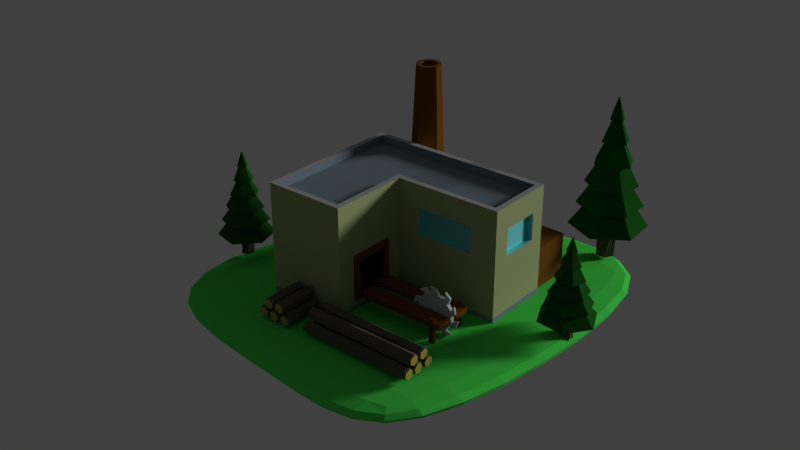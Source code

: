 # Source: serraria.blend  (saved by Blender 2.73.0; exported with 4.5.12 LTS)
import bpy
from mathutils import Matrix  # noqa: F401  (used for matrix-valued properties, if any)

bpy.ops.wm.read_factory_settings(use_empty=True)
scene = bpy.context.scene
scene.name = 'Scene'

# ---- collections
col_collection_1 = bpy.data.collections.new('Collection 1'); scene.collection.children.link(col_collection_1)
col_collection_3 = bpy.data.collections.new('Collection 3'); scene.collection.children.link(col_collection_3)

# ---- materials (node trees are filled in below, after node groups)
mat_material_007 = bpy.data.materials.new('Material.007')
mat_material_007.alpha_threshold = 0.0
mat_material_007.roughness = 0.5
mat_material_006 = bpy.data.materials.new('Material.006')
mat_material_006.alpha_threshold = 0.0
mat_material_006.roughness = 0.5
mat_material_003 = bpy.data.materials.new('Material.003')
mat_material_003.alpha_threshold = 0.0
mat_material_003.roughness = 0.5
mat_roof_001 = bpy.data.materials.new('Roof.001')
mat_roof_001.alpha_threshold = 0.0
mat_roof_001.roughness = 0.5
mat_walls = bpy.data.materials.new('walls')
mat_walls.alpha_threshold = 0.0
mat_walls.roughness = 0.5
mat_material_001 = bpy.data.materials.new('Material.001')
mat_material_001.alpha_threshold = 0.0
mat_material_001.roughness = 0.5
mat_roof2 = bpy.data.materials.new('Roof2')
mat_roof2.alpha_threshold = 0.0
mat_roof2.roughness = 0.5
mat_wood = bpy.data.materials.new('Wood')
mat_wood.alpha_threshold = 0.0
mat_wood.roughness = 0.5
mat_material_002 = bpy.data.materials.new('Material.002')
mat_material_002.alpha_threshold = 0.0
mat_material_002.roughness = 0.5
mat_material_008 = bpy.data.materials.new('Material.008')
mat_material_008.alpha_threshold = 0.0
mat_material_008.roughness = 0.5
mat_material = bpy.data.materials.new('Material')
mat_material.alpha_threshold = 0.0
mat_material.roughness = 0.5
mat_material_010 = bpy.data.materials.new('Material.010')
mat_material_010.alpha_threshold = 0.0
mat_material_010.roughness = 0.5

# ---- material node trees
mat_material_007.use_nodes = True; mat_material_007.node_tree.nodes.clear()
_N = mat_material_007.node_tree.nodes; _L = mat_material_007.node_tree.links
n0 = _N.new('ShaderNodeOutputMaterial'); n0.name = 'Material Output'; n0.location = (300, 300)
n1 = _N.new('ShaderNodeBsdfDiffuse'); n1.name = 'Diffuse BSDF'; n1.location = (10, 300)
n1.inputs[0].default_value = (0.1107, 0.1036, 0.07716, 1.0)
_L.new(n1.outputs[0], n0.inputs[0])
n0.is_active_output = True
mat_material_006.use_nodes = True; mat_material_006.node_tree.nodes.clear()
_N = mat_material_006.node_tree.nodes; _L = mat_material_006.node_tree.links
n0 = _N.new('ShaderNodeOutputMaterial'); n0.name = 'Material Output'; n0.location = (300, 300)
n1 = _N.new('ShaderNodeBsdfDiffuse'); n1.name = 'Diffuse BSDF'; n1.location = (10, 300)
n1.inputs[0].default_value = (0.3931, 0.3448, 0.05891, 1.0)
_L.new(n1.outputs[0], n0.inputs[0])
n0.is_active_output = True
mat_material_003.use_nodes = True; mat_material_003.node_tree.nodes.clear()
_N = mat_material_003.node_tree.nodes; _L = mat_material_003.node_tree.links
n0 = _N.new('ShaderNodeOutputMaterial'); n0.name = 'Material Output'; n0.location = (300, 300)
n1 = _N.new('ShaderNodeBsdfDiffuse'); n1.name = 'Diffuse BSDF'; n1.location = (10, 300)
n1.inputs[0].default_value = (0.1845, 0.0699, 0.01205, 1.0)
_L.new(n1.outputs[0], n0.inputs[0])
n0.is_active_output = True
mat_roof_001.use_nodes = True; mat_roof_001.node_tree.nodes.clear()
_N = mat_roof_001.node_tree.nodes; _L = mat_roof_001.node_tree.links
n0 = _N.new('ShaderNodeOutputMaterial'); n0.name = 'Material Output'; n0.location = (300, 300)
n1 = _N.new('ShaderNodeBsdfDiffuse'); n1.name = 'Diffuse BSDF'; n1.location = (10, 300)
n1.inputs[0].default_value = (0.196, 0.2597, 0.3108, 1.0)
_L.new(n1.outputs[0], n0.inputs[0])
n0.is_active_output = True
mat_walls.use_nodes = True; mat_walls.node_tree.nodes.clear()
_N = mat_walls.node_tree.nodes; _L = mat_walls.node_tree.links
n0 = _N.new('ShaderNodeOutputMaterial'); n0.name = 'Material Output'; n0.location = (300, 300)
n1 = _N.new('ShaderNodeBsdfDiffuse'); n1.name = 'Diffuse BSDF'; n1.location = (10, 300)
n1.inputs[0].default_value = (0.3827, 0.4292, 0.2073, 1.0)
_L.new(n1.outputs[0], n0.inputs[0])
n0.is_active_output = True
mat_material_001.use_nodes = True; mat_material_001.node_tree.nodes.clear()
_N = mat_material_001.node_tree.nodes; _L = mat_material_001.node_tree.links
n0 = _N.new('ShaderNodeOutputMaterial'); n0.name = 'Material Output'; n0.location = (300, 300)
n1 = _N.new('ShaderNodeBsdfAnisotropic'); n1.name = 'Glossy BSDF'; n1.location = (100, 300)
n1.distribution = 'GGX'
n1.inputs[0].default_value = (0.2596, 0.9713, 1.0, 1.0)
n1.inputs[1].default_value = 0.7314
_L.new(n1.outputs[0], n0.inputs[0])
n0.is_active_output = True
mat_roof2.use_nodes = True; mat_roof2.node_tree.nodes.clear()
_N = mat_roof2.node_tree.nodes; _L = mat_roof2.node_tree.links
n0 = _N.new('ShaderNodeOutputMaterial'); n0.name = 'Material Output'; n0.location = (300, 300)
n1 = _N.new('ShaderNodeBsdfDiffuse'); n1.name = 'Diffuse BSDF'; n1.location = (10, 300)
n1.inputs[0].default_value = (0.4385, 0.4385, 0.4385, 1.0)
_L.new(n1.outputs[0], n0.inputs[0])
n0.is_active_output = True
mat_wood.use_nodes = True; mat_wood.node_tree.nodes.clear()
_N = mat_wood.node_tree.nodes; _L = mat_wood.node_tree.links
n0 = _N.new('ShaderNodeOutputMaterial'); n0.name = 'Material Output'; n0.location = (300, 300)
n1 = _N.new('ShaderNodeBsdfDiffuse'); n1.name = 'Diffuse BSDF'; n1.location = (10, 300)
n1.inputs[0].default_value = (0.1679, 0.06187, 0.006173, 1.0)
_L.new(n1.outputs[0], n0.inputs[0])
n0.is_active_output = True
mat_material_002.use_nodes = True; mat_material_002.node_tree.nodes.clear()
_N = mat_material_002.node_tree.nodes; _L = mat_material_002.node_tree.links
n0 = _N.new('ShaderNodeOutputMaterial'); n0.name = 'Material Output'; n0.location = (300, 300)
n1 = _N.new('ShaderNodeBsdfDiffuse'); n1.name = 'Diffuse BSDF'; n1.location = (10, 300)
n1.inputs[0].default_value = (0.0, 0.0, 0.0, 1.0)
_L.new(n1.outputs[0], n0.inputs[0])
n0.is_active_output = True
mat_material_008.use_nodes = True; mat_material_008.node_tree.nodes.clear()
_N = mat_material_008.node_tree.nodes; _L = mat_material_008.node_tree.links
n0 = _N.new('ShaderNodeOutputMaterial'); n0.name = 'Material Output'; n0.location = (300, 300)
n1 = _N.new('ShaderNodeBsdfDiffuse'); n1.name = 'Diffuse BSDF'; n1.location = (10, 300)
n1.inputs[0].default_value = (0.534, 0.6038, 0.6038, 1.0)
_L.new(n1.outputs[0], n0.inputs[0])
n0.is_active_output = True
mat_material.use_nodes = True; mat_material.node_tree.nodes.clear()
_N = mat_material.node_tree.nodes; _L = mat_material.node_tree.links
n0 = _N.new('ShaderNodeOutputMaterial'); n0.name = 'Material Output'; n0.location = (300, 300)
n1 = _N.new('ShaderNodeBsdfDiffuse'); n1.name = 'Diffuse BSDF'; n1.location = (10, 300)
n1.inputs[0].default_value = (0.07989, 0.8, 0.09833, 1.0)
_L.new(n1.outputs[0], n0.inputs[0])
n0.is_active_output = True
mat_material_010.use_nodes = True; mat_material_010.node_tree.nodes.clear()
_N = mat_material_010.node_tree.nodes; _L = mat_material_010.node_tree.links
n0 = _N.new('ShaderNodeOutputMaterial'); n0.name = 'Material Output'; n0.location = (300, 300)
n1 = _N.new('ShaderNodeBsdfDiffuse'); n1.name = 'Diffuse BSDF'; n1.location = (10, 300)
n1.inputs[0].default_value = (0.01139, 0.09463, 0.01044, 1.0)
_L.new(n1.outputs[0], n0.inputs[0])
n0.is_active_output = True

# ---- world
world_world = bpy.data.worlds.new('World'); scene.world = world_world
world_world.color = (0.05088, 0.05088, 0.05088)
world_world.use_sun_shadow = False
world_world.sun_shadow_jitter_overblur = 0.0
world_world.cycles.sampling_method = 'MANUAL'
world_world.cycles.sample_map_resolution = 256

# ---- lights
light_sun_001 = bpy.data.lights.new('Sun.001', 'SUN')
light_sun_001.transmission_factor = 0.0
light_sun_001.angle = 0.1993
light_sun_001.energy = 1.8
light_sun_001.shadow_buffer_clip_start = 0.5
light_sun_001.shadow_soft_size = 0.1
light_sun_001.shadow_cascade_max_distance = 1000.0
light_sun_001.cycles.use_multiple_importance_sampling = False

# ---- meshes
me_cylinder_001 = bpy.data.meshes.new('Cylinder.001')
me_cylinder_001.from_pydata([(0.06013, -0.5203, 0.08361), (0.7038, -0.5231, 0.08361), (0.06028, -0.4873, 0.07734), (0.704, -0.4901, 0.07734), (0.06032, -0.4762, 0.04562), (0.704, -0.4791, 0.04562), (0.06023, -0.4982, 0.02019), (0.7039, -0.501, 0.02019), (0.06008, -0.5312, 0.02646), (0.7038, -0.534, 0.02646), (0.06003, -0.5422, 0.05817), (0.7037, -0.5451, 0.05817), (0.7163, -0.4935, 0.07355), (0.7162, -0.5215, 0.07889), (0.7164, -0.484, 0.04656), (0.7163, -0.5027, 0.02491), (0.7161, -0.5308, 0.03025), (0.7161, -0.5402, 0.05724), (0.05976, -0.6042, 0.07461), (0.7035, -0.607, 0.07461), (0.0599, -0.5721, 0.08468), (0.7036, -0.5749, 0.08468), (0.06001, -0.5474, 0.06197), (0.7037, -0.5502, 0.06197), (0.05998, -0.5547, 0.02919), (0.7037, -0.5575, 0.02919), (0.05984, -0.5867, 0.01911), (0.7035, -0.5895, 0.01911), (0.05973, -0.6115, 0.04183), (0.7034, -0.6143, 0.04183), (0.7159, -0.5761, 0.0798), (0.7158, -0.6034, 0.07123), (0.716, -0.555, 0.06047), (0.716, -0.5612, 0.03257), (0.7159, -0.5885, 0.024), (0.7158, -0.6096, 0.04333), (0.06047, -0.4443, 0.08428), (0.7042, -0.4472, 0.08428), (0.06061, -0.4118, 0.07583), (0.7043, -0.4147, 0.07583), (0.06065, -0.4029, 0.04345), (0.7043, -0.4057, 0.04345), (0.06054, -0.4265, 0.01952), (0.7042, -0.4293, 0.01952), (0.0604, -0.459, 0.02797), (0.7041, -0.4618, 0.02797), (0.06036, -0.4679, 0.06035), (0.7041, -0.4707, 0.06035), (0.7166, -0.4182, 0.07226), (0.7165, -0.4459, 0.07945), (0.7167, -0.4106, 0.04471), (0.7166, -0.4307, 0.02435), (0.7165, -0.4584, 0.03154), (0.7164, -0.466, 0.05909), (0.06036, -0.4672, 0.1449), (0.7041, -0.47, 0.1449), (0.06049, -0.4398, 0.1254), (0.7042, -0.4427, 0.1254), (0.06047, -0.443, 0.09199), (0.7042, -0.4458, 0.09199), (0.06034, -0.4735, 0.078), (0.704, -0.4764, 0.078), (0.06022, -0.5009, 0.09746), (0.7039, -0.5037, 0.09746), (0.06023, -0.4977, 0.1309), (0.7039, -0.5006, 0.1309), (0.7165, -0.4473, 0.1233), (0.7164, -0.4706, 0.1399), (0.7165, -0.4499, 0.09488), (0.7164, -0.4759, 0.08299), (0.7163, -0.4992, 0.09954), (0.7163, -0.4965, 0.128), (0.06003, -0.5427, 0.145), (0.7037, -0.5455, 0.145), (0.06016, -0.5132, 0.1288), (0.7039, -0.5161, 0.1288), (0.06017, -0.5125, 0.09527), (0.7039, -0.5153, 0.09527), (0.06004, -0.5412, 0.07786), (0.7037, -0.5441, 0.07786), (0.05991, -0.5707, 0.09404), (0.7036, -0.5735, 0.09404), (0.05991, -0.5714, 0.1276), (0.7036, -0.5742, 0.1276), (0.7162, -0.5204, 0.1263), (0.7161, -0.5454, 0.14), (0.7162, -0.5198, 0.09768), (0.7161, -0.5442, 0.08287), (0.716, -0.5693, 0.09663), (0.716, -0.5699, 0.1252)], [], [(0, 1, 3, 2), (2, 3, 5, 4), (4, 5, 7, 6), (6, 7, 9, 8), (12, 13, 17, 16, 15, 14), (10, 11, 1, 0), (8, 9, 11, 10), (0, 2, 4, 6, 8, 10), (13, 12, 3, 1), (12, 14, 5, 3), (14, 15, 7, 5), (15, 16, 9, 7), (16, 17, 11, 9), (17, 13, 1, 11), (18, 19, 21, 20), (20, 21, 23, 22), (22, 23, 25, 24), (24, 25, 27, 26), (30, 31, 35, 34, 33, 32), (28, 29, 19, 18), (26, 27, 29, 28), (18, 20, 22, 24, 26, 28), (31, 30, 21, 19), (30, 32, 23, 21), (32, 33, 25, 23), (33, 34, 27, 25), (34, 35, 29, 27), (35, 31, 19, 29), (36, 37, 39, 38), (38, 39, 41, 40), (40, 41, 43, 42), (42, 43, 45, 44), (48, 49, 53, 52, 51, 50), (46, 47, 37, 36), (44, 45, 47, 46), (36, 38, 40, 42, 44, 46), (49, 48, 39, 37), (48, 50, 41, 39), (50, 51, 43, 41), (51, 52, 45, 43), (52, 53, 47, 45), (53, 49, 37, 47), (54, 55, 57, 56), (56, 57, 59, 58), (58, 59, 61, 60), (60, 61, 63, 62), (66, 67, 71, 70, 69, 68), (64, 65, 55, 54), (62, 63, 65, 64), (54, 56, 58, 60, 62, 64), (67, 66, 57, 55), (66, 68, 59, 57), (68, 69, 61, 59), (69, 70, 63, 61), (70, 71, 65, 63), (71, 67, 55, 65), (72, 73, 75, 74), (74, 75, 77, 76), (76, 77, 79, 78), (78, 79, 81, 80), (84, 85, 89, 88, 87, 86), (82, 83, 73, 72), (80, 81, 83, 82), (72, 74, 76, 78, 80, 82), (85, 84, 75, 73), (84, 86, 77, 75), (86, 87, 79, 77), (87, 88, 81, 79), (88, 89, 83, 81), (89, 85, 73, 83)])
me_cylinder_001.polygons.foreach_set('material_index', [0, 0, 0, 0, 1, 0, 0, 0, 0, 0, 0, 0, 0, 0, 0, 0, 0, 0, 1, 0, 0, 0, 0, 0, 0, 0, 0, 0, 0, 0, 0, 0, 1, 0, 0, 0, 0, 0, 0, 0, 0, 0, 0, 0, 0, 0, 1, 0, 0, 0, 0, 0, 0, 0, 0, 0, 0, 0, 0, 0, 1, 0, 0, 0, 0, 0, 0, 0, 0, 0])
me_cylinder_001.materials.append(mat_material_007)
me_cylinder_001.materials.append(mat_material_006)
me_cylinder_001.use_remesh_preserve_volume = False
me_cylinder_001.use_remesh_preserve_attributes = False
me_cylinder_001.use_mirror_vertex_groups = False
me_cylinder_001.update()
me_cylinder = bpy.data.meshes.new('Cylinder')
me_cylinder.from_pydata([(-0.2943, -0.4082, 0.08361), (-0.2943, -0.6245, 0.08361), (-0.2613, -0.4082, 0.07734), (-0.2613, -0.6245, 0.07734), (-0.2502, -0.4082, 0.04562), (-0.2502, -0.6245, 0.04562), (-0.2721, -0.4082, 0.02019), (-0.2721, -0.6245, 0.02019), (-0.3051, -0.4082, 0.02646), (-0.3051, -0.6245, 0.02646), (-0.3162, -0.4082, 0.05817), (-0.3162, -0.6245, 0.05817), (-0.2645, -0.6287, 0.07355), (-0.2926, -0.6287, 0.07889), (-0.2551, -0.6287, 0.04656), (-0.2738, -0.6287, 0.02491), (-0.3019, -0.6287, 0.03025), (-0.3113, -0.6287, 0.05724), (-0.3781, -0.4082, 0.07461), (-0.3781, -0.6245, 0.07461), (-0.3461, -0.4082, 0.08468), (-0.3461, -0.6245, 0.08468), (-0.3213, -0.4082, 0.06197), (-0.3213, -0.6245, 0.06197), (-0.3286, -0.4082, 0.02919), (-0.3286, -0.6245, 0.02919), (-0.3607, -0.4082, 0.01911), (-0.3607, -0.6245, 0.01911), (-0.3854, -0.4082, 0.04183), (-0.3854, -0.6245, 0.04183), (-0.3472, -0.6287, 0.0798), (-0.3744, -0.6287, 0.07123), (-0.3261, -0.6287, 0.06047), (-0.3323, -0.6287, 0.03257), (-0.3596, -0.6287, 0.024), (-0.3807, -0.6287, 0.04333), (-0.2183, -0.4082, 0.08428), (-0.2183, -0.6245, 0.08428), (-0.1858, -0.4082, 0.07583), (-0.1858, -0.6245, 0.07583), (-0.1769, -0.4082, 0.04345), (-0.1769, -0.6245, 0.04345), (-0.2004, -0.4082, 0.01952), (-0.2004, -0.6245, 0.01952), (-0.2329, -0.4082, 0.02797), (-0.2329, -0.6245, 0.02797), (-0.2419, -0.4082, 0.06035), (-0.2419, -0.6245, 0.06035), (-0.1893, -0.6287, 0.07226), (-0.217, -0.6287, 0.07945), (-0.1817, -0.6287, 0.04471), (-0.2018, -0.6287, 0.02435), (-0.2294, -0.6287, 0.03154), (-0.237, -0.6287, 0.05909), (-0.2412, -0.4082, 0.1449), (-0.2412, -0.6245, 0.1449), (-0.2138, -0.4082, 0.1254), (-0.2138, -0.6245, 0.1254), (-0.217, -0.4082, 0.09199), (-0.217, -0.6245, 0.09199), (-0.2475, -0.4082, 0.078), (-0.2475, -0.6245, 0.078), (-0.2749, -0.4082, 0.09746), (-0.2749, -0.6245, 0.09746), (-0.2717, -0.4082, 0.1309), (-0.2717, -0.6245, 0.1309), (-0.2183, -0.6287, 0.1233), (-0.2416, -0.6287, 0.1399), (-0.221, -0.6287, 0.09488), (-0.247, -0.6287, 0.08299), (-0.2703, -0.6287, 0.09954), (-0.2676, -0.6287, 0.128), (-0.3166, -0.4082, 0.145), (-0.3166, -0.6245, 0.145), (-0.2872, -0.4082, 0.1288), (-0.2872, -0.6245, 0.1288), (-0.2865, -0.4082, 0.09527), (-0.2865, -0.6245, 0.09527), (-0.3152, -0.4082, 0.07786), (-0.3152, -0.6245, 0.07786), (-0.3446, -0.4082, 0.09404), (-0.3446, -0.6245, 0.09404), (-0.3454, -0.4082, 0.1276), (-0.3454, -0.6245, 0.1276), (-0.2915, -0.6287, 0.1263), (-0.3165, -0.6287, 0.14), (-0.2909, -0.6287, 0.09768), (-0.3153, -0.6287, 0.08287), (-0.3404, -0.6287, 0.09663), (-0.341, -0.6287, 0.1252)], [], [(0, 1, 3, 2), (2, 3, 5, 4), (4, 5, 7, 6), (6, 7, 9, 8), (12, 13, 17, 16, 15, 14), (10, 11, 1, 0), (8, 9, 11, 10), (0, 2, 4, 6, 8, 10), (13, 12, 3, 1), (12, 14, 5, 3), (14, 15, 7, 5), (15, 16, 9, 7), (16, 17, 11, 9), (17, 13, 1, 11), (18, 19, 21, 20), (20, 21, 23, 22), (22, 23, 25, 24), (24, 25, 27, 26), (30, 31, 35, 34, 33, 32), (28, 29, 19, 18), (26, 27, 29, 28), (18, 20, 22, 24, 26, 28), (31, 30, 21, 19), (30, 32, 23, 21), (32, 33, 25, 23), (33, 34, 27, 25), (34, 35, 29, 27), (35, 31, 19, 29), (36, 37, 39, 38), (38, 39, 41, 40), (40, 41, 43, 42), (42, 43, 45, 44), (48, 49, 53, 52, 51, 50), (46, 47, 37, 36), (44, 45, 47, 46), (36, 38, 40, 42, 44, 46), (49, 48, 39, 37), (48, 50, 41, 39), (50, 51, 43, 41), (51, 52, 45, 43), (52, 53, 47, 45), (53, 49, 37, 47), (54, 55, 57, 56), (56, 57, 59, 58), (58, 59, 61, 60), (60, 61, 63, 62), (66, 67, 71, 70, 69, 68), (64, 65, 55, 54), (62, 63, 65, 64), (54, 56, 58, 60, 62, 64), (67, 66, 57, 55), (66, 68, 59, 57), (68, 69, 61, 59), (69, 70, 63, 61), (70, 71, 65, 63), (71, 67, 55, 65), (72, 73, 75, 74), (74, 75, 77, 76), (76, 77, 79, 78), (78, 79, 81, 80), (84, 85, 89, 88, 87, 86), (82, 83, 73, 72), (80, 81, 83, 82), (72, 74, 76, 78, 80, 82), (85, 84, 75, 73), (84, 86, 77, 75), (86, 87, 79, 77), (87, 88, 81, 79), (88, 89, 83, 81), (89, 85, 73, 83)])
me_cylinder.polygons.foreach_set('material_index', [0, 0, 0, 0, 1, 0, 0, 0, 0, 0, 0, 0, 0, 0, 0, 0, 0, 0, 1, 0, 0, 0, 0, 0, 0, 0, 0, 0, 0, 0, 0, 0, 1, 0, 0, 0, 0, 0, 0, 0, 0, 0, 0, 0, 0, 0, 1, 0, 0, 0, 0, 0, 0, 0, 0, 0, 0, 0, 0, 0, 1, 0, 0, 0, 0, 0, 0, 0, 0, 0])
me_cylinder.materials.append(mat_material_007)
me_cylinder.materials.append(mat_material_006)
me_cylinder.use_remesh_preserve_volume = False
me_cylinder.use_remesh_preserve_attributes = False
me_cylinder.use_mirror_vertex_groups = False
me_cylinder.update()
me_cube_002 = bpy.data.meshes.new('Cube.002')
me_cube_002.from_pydata([(-0.5129, 0.4734, 0.001738), (-0.5129, 0.7605, 0.001738), (0.5397, 0.7605, 0.001738), (0.5397, 0.4734, 0.001738), (-0.5129, 0.4734, 0.2447), (-0.5129, 0.7605, 0.2447), (0.5397, 0.7605, 0.2447), (0.5397, 0.4734, 0.2447), (-0.2888, 0.7605, 0.2447), (-0.2888, 0.7605, 0.001738), (-0.2888, 0.4734, 0.2447), (-0.2888, 0.4734, 0.001738), (-0.2462, 0.6757, 1.061), (-0.2888, 0.6895, 1.061), (-0.2888, 0.7198, 0.215), (-0.2888, 0.7198, 0.4206), (-0.2284, 0.7001, 0.215), (-0.2284, 0.7001, 0.4206), (-0.1911, 0.6487, 0.215), (-0.1911, 0.6487, 0.4206), (-0.1911, 0.5852, 0.215), (-0.1911, 0.5852, 0.4206), (-0.2284, 0.5338, 0.215), (-0.2284, 0.5338, 0.4206), (-0.2888, 0.5142, 0.215), (-0.2888, 0.5142, 0.4206), (-0.3493, 0.5338, 0.215), (-0.3493, 0.5338, 0.4206), (-0.3866, 0.5852, 0.215), (-0.3866, 0.5852, 0.4206), (-0.3866, 0.6487, 0.215), (-0.3866, 0.6487, 0.4206), (-0.3493, 0.7001, 0.215), (-0.3493, 0.7001, 0.4206), (-0.2198, 0.6394, 1.061), (-0.2198, 0.5945, 1.061), (-0.2462, 0.5583, 1.061), (-0.2888, 0.5444, 1.061), (-0.3315, 0.5583, 1.061), (-0.3578, 0.5945, 1.061), (-0.3578, 0.6394, 1.061), (-0.3315, 0.6757, 1.061), (-0.2888, 0.6633, 1.061), (-0.3161, 0.6545, 1.061), (-0.3329, 0.6313, 1.061), (-0.3329, 0.6026, 1.061), (-0.3161, 0.5795, 1.061), (-0.2888, 0.5706, 1.061), (-0.2616, 0.5795, 1.061), (-0.2448, 0.6026, 1.061), (-0.2448, 0.6313, 1.061), (-0.2616, 0.6545, 1.061), (-0.2888, 0.6826, 0.4545), (-0.3274, 0.6701, 0.4545), (-0.3513, 0.6373, 0.4545), (-0.3513, 0.5967, 0.4545), (-0.3274, 0.5638, 0.4545), (-0.2888, 0.5513, 0.4545), (-0.2502, 0.5638, 0.4545), (-0.2264, 0.5967, 0.4545), (-0.2264, 0.6373, 0.4545), (-0.2502, 0.6701, 0.4545)], [], [(4, 5, 1, 0), (8, 6, 2, 9), (6, 7, 3, 2), (10, 4, 0, 11), (11, 9, 2, 3), (10, 8, 5, 4), (7, 6, 8, 10), (0, 1, 9, 11), (7, 10, 11, 3), (5, 8, 9, 1), (21, 19, 34, 35), (14, 15, 17, 16), (23, 21, 35, 36), (16, 17, 19, 18), (25, 23, 36, 37), (18, 19, 21, 20), (27, 25, 37, 38), (20, 21, 23, 22), (29, 27, 38, 39), (22, 23, 25, 24), (31, 29, 39, 40), (24, 25, 27, 26), (33, 31, 40, 41), (26, 27, 29, 28), (17, 15, 13, 12), (51, 42, 52, 61), (28, 29, 31, 30), (15, 33, 41, 13), (32, 33, 15, 14), (30, 31, 33, 32), (19, 17, 12, 34), (14, 16, 18, 20, 22, 24, 26, 28, 30, 32), (43, 42, 13, 41), (44, 43, 41, 40), (45, 44, 40, 39), (46, 45, 39, 38), (47, 46, 38, 37), (48, 47, 37, 36), (49, 48, 36, 35), (50, 49, 35, 34), (51, 50, 34, 12), (42, 51, 12, 13), (61, 52, 53, 54, 55, 56, 57, 58, 59, 60), (50, 51, 61, 60), (49, 50, 60, 59), (48, 49, 59, 58), (47, 48, 58, 57), (46, 47, 57, 56), (45, 46, 56, 55), (44, 45, 55, 54), (43, 44, 54, 53), (42, 43, 53, 52)])
me_cube_002.materials.append(mat_material_003)
me_cube_002.use_remesh_preserve_volume = False
me_cube_002.use_remesh_preserve_attributes = False
me_cube_002.use_mirror_vertex_groups = False
me_cube_002.update()
me_plane = bpy.data.meshes.new('Plane')
me_plane.from_pydata([(-0.5171, -0.3842, -3.606e-09), (-0.5171, 0.4866, -3.606e-09), (0.5664, 0.4866, -3.606e-09), (-0.5171, 0.0798, -3.606e-09), (-0.04931, -0.3842, -3.606e-09), (0.5664, 0.0798, -3.606e-09), (-0.04931, 0.4866, -3.606e-09), (-0.04931, 0.0798, -3.606e-09), (-0.5171, -0.3842, 0.64), (-0.5171, 0.4866, 0.64), (0.5664, 0.4866, 0.64), (-0.5171, 0.0798, 0.64), (-0.04931, -0.3842, 0.64), (0.5664, 0.0798, 0.64), (-0.04931, 0.4866, 0.64), (-0.08146, 0.112, 0.64), (-0.485, 0.0798, 0.64), (-0.485, -0.352, 0.64), (0.5343, 0.112, 0.64), (0.5343, 0.4545, 0.64), (-0.04931, 0.4545, 0.64), (-0.485, 0.4545, 0.64), (-0.08146, -0.352, 0.64), (-0.04931, 0.0798, 0.64), (-0.08146, 0.112, 0.5964), (-0.485, 0.0798, 0.5964), (-0.485, -0.352, 0.5964), (0.5343, 0.112, 0.5964), (0.5343, 0.4545, 0.5964), (-0.04931, 0.4545, 0.5964), (-0.485, 0.4545, 0.5964), (-0.08146, -0.352, 0.5964), (0.1121, 0.4866, -3.606e-09), (0.1121, 0.0798, -3.606e-09), (0.1121, 0.4866, 0.64), (0.1121, 0.0798, 0.64), (0.1036, 0.4545, 0.64), (0.07991, 0.112, 0.64), (0.1036, 0.4545, 0.5964), (0.07991, 0.112, 0.5964), (0.4323, 0.4866, -3.606e-09), (0.4323, 0.0798, -3.606e-09), (0.4323, 0.4866, 0.64), (0.4323, 0.0798, 0.64), (0.4072, 0.4545, 0.64), (0.4002, 0.112, 0.64), (0.4072, 0.4545, 0.5964), (0.4002, 0.112, 0.5964), (-0.04931, 0.0798, 0.4724), (-0.04931, 0.0798, 0.2591), (0.5664, 0.0798, 0.2591), (0.5664, 0.0798, 0.4724), (-0.04931, -0.3842, 0.4724), (-0.04931, -0.3842, 0.2591), (0.5664, 0.4866, 0.4724), (0.5664, 0.4866, 0.2591), (-0.04931, 0.4866, 0.2591), (-0.04931, 0.4866, 0.4724), (-0.5171, -0.3842, 0.4724), (-0.5171, -0.3842, 0.2591), (-0.5171, 0.4866, 0.4724), (-0.5171, 0.4866, 0.2591), (-0.5171, 0.0798, 0.2591), (-0.5171, 0.0798, 0.4724), (0.1121, 0.4866, 0.2591), (0.1121, 0.4866, 0.4724), (0.0808, 0.0798, 0.3566), (0.0808, 0.0798, 0.5104), (0.4323, 0.4866, 0.2591), (0.4323, 0.4866, 0.4724), (0.4141, 0.0798, 0.3566), (0.4141, 0.0798, 0.5104), (0.5664, 0.2217, -3.606e-09), (0.5664, 0.3573, -3.606e-09), (-0.5171, 0.3573, -3.606e-09), (-0.5171, 0.2217, -3.606e-09), (-0.04931, 0.2217, -3.606e-09), (-0.04931, 0.3573, -3.606e-09), (0.5664, 0.2217, 0.64), (0.5664, 0.3573, 0.64), (-0.5171, 0.3573, 0.64), (-0.5171, 0.2217, 0.64), (0.5343, 0.2314, 0.64), (0.5343, 0.3456, 0.64), (-0.485, 0.3354, 0.64), (-0.485, 0.2105, 0.64), (-0.07024, 0.2314, 0.5964), (-0.05953, 0.3456, 0.5964), (0.5343, 0.2314, 0.5964), (0.5343, 0.3456, 0.5964), (-0.485, 0.3354, 0.5964), (-0.485, 0.2105, 0.5964), (0.08819, 0.2314, 0.5964), (0.09609, 0.3456, 0.5964), (0.1121, 0.3573, -3.606e-09), (0.1121, 0.2217, -3.606e-09), (0.4026, 0.2314, 0.5964), (0.4049, 0.3456, 0.5964), (0.4323, 0.3573, -3.606e-09), (0.4323, 0.2217, -3.606e-09), (0.5664, 0.4014, 0.3566), (0.5664, 0.1776, 0.3566), (0.5664, 0.4014, 0.5104), (0.5664, 0.1776, 0.5104), (-0.5171, 0.2217, 0.2591), (-0.5171, 0.3573, 0.2591), (-0.5171, 0.2217, 0.4724), (-0.5171, 0.3573, 0.4724), (0.0808, 0.1072, 0.3566), (0.0808, 0.1072, 0.5104), (0.4141, 0.1072, 0.3566), (0.4141, 0.1072, 0.5104), (0.539, 0.4014, 0.3566), (0.539, 0.1776, 0.3566), (0.539, 0.4014, 0.5104), (0.539, 0.1776, 0.5104), (-0.5171, -0.07486, -3.606e-09), (-0.5171, -0.2295, -3.606e-09), (-0.04931, -0.2295, -3.606e-09), (-0.04931, -0.07486, -3.606e-09), (-0.5171, -0.07486, 0.64), (-0.5171, -0.2295, 0.64), (-0.04931, -0.2295, 0.64), (-0.04931, -0.07486, 0.64), (-0.485, -0.06414, 0.64), (-0.485, -0.2081, 0.64), (-0.08146, -0.1974, 0.64), (-0.08146, -0.04271, 0.64), (-0.485, -0.06414, 0.5964), (-0.485, -0.2081, 0.5964), (-0.08146, -0.1974, 0.5964), (-0.08146, -0.04271, 0.5964), (-0.5171, -0.2295, 0.2591), (-0.5171, -0.07486, 0.2591), (-0.5171, -0.2295, 0.4724), (-0.5171, -0.07486, 0.4724), (-0.04931, -0.03111, 0.08048), (-0.04931, -0.2777, 0.07763), (-0.04931, -0.02652, 0.3318), (-0.04931, -0.2777, 0.3318), (-0.04795, -0.05594, 0.1123), (-0.04795, -0.2483, 0.1123), (-0.04795, -0.05594, 0.2972), (-0.04795, -0.2449, 0.319), (-0.04837, -0.04032, 0.09725), (-0.04837, -0.2639, 0.09725), (-0.04837, -0.04032, 0.3122), (-0.04837, -0.2639, 0.3122), (-0.02985, -0.02652, 0.07763), (-0.02985, -0.2777, 0.07763), (-0.02985, -0.02652, 0.3318), (-0.02985, -0.2777, 0.3318), (-0.03121, -0.05594, 0.1123), (-0.03121, -0.2483, 0.1123), (-0.03121, -0.05594, 0.2972), (-0.03121, -0.2483, 0.2972), (-0.04931, 0.0798, 0.03662), (-0.04931, -0.3842, 0.03662), (0.5664, 0.4866, 0.03662), (-0.5171, -0.3842, 0.03662), (-0.5171, 0.4866, 0.03662), (0.5664, 0.0798, 0.03662), (-0.04931, 0.4866, 0.03662), (-0.5171, 0.0798, 0.03662), (0.1121, 0.4866, 0.03662), (0.1169, 0.0798, 0.03662), (0.4323, 0.4866, 0.03662), (0.4275, 0.0798, 0.03662), (-0.5171, 0.3573, 0.03662), (-0.5171, 0.2217, 0.03662), (0.5664, 0.2099, 0.03662), (0.5664, 0.3691, 0.03662), (-0.04931, -0.2412, 0.03662), (-0.04931, -0.06317, 0.03662), (-0.5171, -0.07486, 0.03662), (-0.5171, -0.2295, 0.03662)], [], [(98, 40, 2, 73), (74, 1, 6, 77), (116, 3, 7, 119), (36, 20, 29, 38), (127, 15, 24, 131), (45, 18, 27, 47), (71, 51, 13, 43), (138, 48, 23, 123), (65, 57, 14, 34), (58, 52, 12, 8), (106, 63, 11, 81), (57, 60, 9, 14), (102, 54, 10, 79), (134, 58, 8, 121), (124, 16, 11, 120), (82, 18, 13, 78), (21, 20, 14, 9), (84, 21, 9, 80), (22, 17, 8, 12), (44, 19, 10, 42), (126, 22, 12, 122), (37, 15, 23, 35), (97, 89, 28, 46), (90, 87, 29, 30), (128, 131, 24, 25), (17, 22, 31, 26), (85, 16, 25, 91), (20, 21, 30, 29), (83, 19, 28, 89), (125, 17, 26, 129), (87, 93, 38, 29), (45, 37, 35, 43), (20, 36, 34, 14), (69, 65, 34, 42), (48, 67, 35, 23), (15, 37, 39, 24), (44, 36, 38, 46), (77, 6, 32, 94), (19, 44, 46, 28), (54, 69, 42, 10), (18, 45, 43, 13), (93, 97, 46, 38), (36, 44, 42, 34), (67, 71, 43, 35), (37, 45, 47, 39), (94, 32, 40, 98), (165, 167, 70, 66), (71, 67, 109, 111), (158, 166, 68, 55), (55, 68, 69, 54), (156, 165, 66, 49), (49, 66, 67, 48), (166, 164, 64, 68), (68, 64, 65, 69), (175, 159, 59, 132), (132, 59, 58, 134), (171, 158, 55, 100), (100, 55, 54, 102), (162, 160, 61, 56), (56, 61, 60, 57), (169, 163, 62, 104), (104, 62, 63, 106), (159, 157, 53, 59), (59, 53, 52, 58), (164, 162, 56, 64), (64, 56, 57, 65), (173, 156, 49, 136), (136, 49, 48, 138), (167, 161, 50, 70), (70, 50, 51, 71), (61, 105, 107, 60), (105, 104, 106, 107), (160, 168, 105, 61), (168, 169, 104, 105), (50, 101, 103, 51), (100, 102, 114, 112), (161, 170, 101, 50), (170, 171, 100, 101), (33, 95, 99, 41), (95, 94, 98, 99), (39, 47, 96, 92), (92, 96, 97, 93), (7, 76, 95, 33), (76, 77, 94, 95), (24, 39, 92, 86), (86, 92, 93, 87), (18, 82, 88, 27), (82, 83, 89, 88), (21, 84, 90, 30), (84, 85, 91, 90), (25, 24, 86, 91), (91, 86, 87, 90), (47, 27, 88, 96), (96, 88, 89, 97), (16, 85, 81, 11), (85, 84, 80, 81), (19, 83, 79, 10), (83, 82, 78, 79), (51, 103, 78, 13), (103, 102, 79, 78), (60, 107, 80, 9), (107, 106, 81, 80), (3, 75, 76, 7), (75, 74, 77, 76), (41, 99, 72, 5), (99, 98, 73, 72), (108, 110, 111, 109), (66, 70, 110, 108), (70, 71, 111, 110), (67, 66, 108, 109), (113, 112, 114, 115), (103, 101, 113, 115), (102, 103, 115, 114), (101, 100, 112, 113), (53, 137, 139, 52), (140, 142, 146, 144), (157, 172, 137, 53), (172, 173, 136, 137), (62, 133, 135, 63), (133, 132, 134, 135), (163, 174, 133, 62), (174, 175, 132, 133), (16, 124, 128, 25), (124, 125, 129, 128), (26, 31, 130, 129), (129, 130, 131, 128), (15, 127, 123, 23), (127, 126, 122, 123), (17, 125, 121, 8), (125, 124, 120, 121), (63, 135, 120, 11), (135, 134, 121, 120), (52, 139, 122, 12), (139, 138, 123, 122), (22, 126, 130, 31), (126, 127, 131, 130), (0, 117, 118, 4), (117, 116, 119, 118), (140, 141, 153, 152), (143, 142, 154, 155), (141, 143, 155, 153), (142, 140, 152, 154), (145, 144, 146, 147), (143, 141, 145, 147), (142, 143, 147, 146), (141, 140, 144, 145), (152, 153, 149, 148), (155, 154, 150, 151), (153, 155, 151, 149), (154, 152, 148, 150), (136, 138, 150, 148), (139, 137, 149, 151), (138, 139, 151, 150), (137, 136, 148, 149), (116, 117, 175, 174), (3, 116, 174, 163), (118, 119, 173, 172), (4, 118, 172, 157), (72, 73, 171, 170), (5, 72, 170, 161), (74, 75, 169, 168), (1, 74, 168, 160), (41, 5, 161, 167), (119, 7, 156, 173), (32, 6, 162, 164), (0, 4, 157, 159), (75, 3, 163, 169), (6, 1, 160, 162), (73, 2, 158, 171), (117, 0, 159, 175), (40, 32, 164, 166), (7, 33, 165, 156), (2, 40, 166, 158), (33, 41, 167, 165)])
me_plane.polygons.foreach_set('material_index', [0, 0, 0, 0, 0, 0, 1, 1, 1, 1, 1, 1, 1, 1, 3, 3, 3, 3, 3, 3, 3, 3, 0, 0, 0, 0, 0, 0, 0, 0, 0, 3, 3, 1, 1, 0, 0, 0, 0, 1, 3, 0, 3, 1, 0, 0, 1, 2, 1, 1, 1, 1, 1, 1, 1, 1, 1, 1, 1, 1, 1, 1, 1, 1, 1, 1, 1, 1, 1, 1, 1, 1, 1, 1, 1, 2, 1, 1, 0, 0, 0, 0, 0, 0, 0, 0, 0, 0, 0, 0, 0, 0, 0, 0, 3, 3, 3, 3, 1, 1, 1, 1, 0, 0, 0, 0, 2, 2, 2, 2, 2, 2, 2, 2, 1, 0, 1, 1, 1, 1, 1, 1, 0, 0, 0, 0, 3, 3, 3, 3, 1, 1, 1, 1, 0, 0, 0, 0, 4, 4, 4, 4, 5, 0, 0, 0, 4, 4, 4, 4, 0, 4, 4, 0, 0, 0, 0, 0, 0, 0, 0, 0, 0, 0, 0, 0, 0, 0, 0, 0, 0, 0, 0, 0])
me_plane.materials.append(mat_roof_001)
me_plane.materials.append(mat_walls)
me_plane.materials.append(mat_material_001)
me_plane.materials.append(mat_roof2)
me_plane.materials.append(mat_wood)
me_plane.materials.append(mat_material_002)
me_plane.use_remesh_preserve_volume = False
me_plane.use_remesh_preserve_attributes = False
me_plane.use_mirror_vertex_groups = False
me_plane.update()
me_cube_000 = bpy.data.meshes.new('Cube.000')
me_cube_000.from_pydata([(-0.103, 0.01128, 0.02347), (-0.103, -0.009859, 0.02347), (-0.06957, 0.01128, 0.07955), (-0.06957, -0.009859, 0.07955), (-0.00952, 0.01128, 0.1052), (-0.00952, -0.009859, 0.1052), (0.05416, 0.01128, 0.09074), (0.05416, -0.009859, 0.09074), (0.09716, 0.01128, 0.04158), (0.09716, -0.009859, 0.04158), (0.103, 0.01128, -0.02347), (0.103, -0.009859, -0.02347), (0.06957, 0.01128, -0.07955), (0.06957, -0.009859, -0.07955), (0.009521, 0.01128, -0.1052), (0.009521, -0.009859, -0.1052), (-0.05416, 0.01128, -0.09074), (-0.05416, -0.009859, -0.09074), (-0.09716, 0.01128, -0.04158), (-0.09716, -0.009859, -0.04158), (-0.0863, 0.01128, 0.05151), (-0.0863, -0.009859, 0.05151), (-0.103, 0.0007083, 0.02347), (-0.06957, 0.0007083, 0.07955), (-0.03954, 0.01128, 0.0924), (-0.03954, -0.009859, 0.0924), (-0.00952, 0.0007083, 0.1052), (0.02232, 0.01128, 0.098), (0.02232, -0.009859, 0.098), (0.05416, 0.0007083, 0.09074), (0.07566, 0.01128, 0.06616), (0.07566, -0.009859, 0.06616), (0.09716, 0.0007083, 0.04158), (0.1001, 0.01128, 0.009055), (0.1001, -0.009859, 0.009055), (0.103, 0.0007083, -0.02347), (0.0863, 0.01128, -0.05151), (0.0863, -0.009859, -0.05151), (0.06957, 0.0007083, -0.07955), (0.03954, 0.01128, -0.0924), (0.03954, -0.009859, -0.0924), (0.009521, 0.0007083, -0.1052), (-0.02232, 0.01128, -0.098), (-0.02232, -0.009859, -0.098), (-0.05416, 0.0007083, -0.09074), (-0.07566, 0.01128, -0.06616), (-0.07566, -0.009859, -0.06616), (-0.09716, 0.0007083, -0.04158), (-0.1001, 0.01128, -0.009055), (-0.1001, -0.009859, -0.009055), (-0.07566, 0.0007083, -0.06616), (-0.1001, 0.0007083, -0.009055), (-0.02232, 0.0007083, -0.098), (0.03954, 0.0007083, -0.0924), (0.0863, 0.0007083, -0.05151), (0.1001, 0.0007083, 0.009055), (0.07566, 0.0007083, 0.06616), (0.02232, 0.0007083, 0.098), (-0.03954, 0.0007083, 0.0924), (-0.0863, 0.0007083, 0.05151), (-0.1371, -0.01228, 0.01022), (-0.1049, 0.0137, 0.08887), (-0.03265, -0.01228, 0.1336), (0.0521, 0.0137, 0.1273), (0.1169, -0.01228, 0.07233), (0.1371, 0.0137, -0.01022), (0.1049, -0.01228, -0.08887), (0.03265, 0.0137, -0.1336), (-0.0521, -0.01228, -0.1273), (-0.1169, 0.0137, -0.07233), (-0.121, -0.01228, 0.04955), (-0.1371, 0.0007083, 0.01022), (-0.1049, 0.0007083, 0.08887), (-0.06879, 0.0137, 0.1112), (-0.03265, 0.0007083, 0.1336), (0.009724, -0.01228, 0.1304), (0.0521, 0.0007083, 0.1273), (0.08452, 0.0137, 0.09979), (0.1169, 0.0007083, 0.07233), (0.127, -0.01228, 0.03105), (0.1371, 0.0007083, -0.01022), (0.121, 0.0137, -0.04955), (0.1049, 0.0007083, -0.08887), (0.06879, -0.01228, -0.1112), (0.03265, 0.0007083, -0.1336), (-0.009724, 0.0137, -0.1304), (-0.0521, 0.0007083, -0.1273), (-0.08452, -0.01228, -0.09979), (-0.1169, 0.0007083, -0.07233), (-0.127, 0.0137, -0.03105), (-0.08452, 0.0007083, -0.09979), (-0.127, 0.0007083, -0.03105), (-0.009724, 0.0007083, -0.1304), (0.06879, 0.0007083, -0.1112), (0.121, 0.0007083, -0.04955), (0.127, 0.0007083, 0.03105), (0.08452, 0.0007083, 0.09979), (0.009724, 0.0007083, 0.1304), (-0.06879, 0.0007083, 0.1112), (-0.121, 0.0007083, 0.04955), (-0.08623, -0.003542, 0.01964), (-0.05822, -0.003542, 0.06657), (-0.007967, -0.003542, 0.08808), (0.04532, -0.003542, 0.07594), (0.0813, -0.003542, 0.03479), (0.08623, -0.003542, -0.01964), (0.05822, -0.003542, -0.06657), (0.007967, -0.003542, -0.08808), (-0.04532, -0.003542, -0.07594), (-0.0813, -0.003542, -0.03479), (-0.07222, -0.003542, 0.04311), (-0.03309, -0.003542, 0.07732), (0.01868, -0.003542, 0.08201), (0.06331, -0.003542, 0.05537), (0.08377, -0.003542, 0.007577), (0.07222, -0.003542, -0.04311), (0.03309, -0.003542, -0.07732), (-0.01868, -0.003542, -0.08201), (-0.06331, -0.003542, -0.05537), (-0.08377, -0.003542, -0.007577)], [], [(59, 21, 3, 23), (58, 25, 5, 26), (57, 28, 7, 29), (56, 31, 9, 32), (55, 34, 11, 35), (54, 37, 13, 38), (53, 40, 15, 41), (52, 43, 17, 44), (25, 111, 102, 5), (51, 49, 1, 22), (50, 46, 19, 47), (0, 20, 2, 24, 4, 27, 6, 30, 8, 33, 10, 36, 12, 39, 14, 42, 16, 45, 18, 48), (6, 63, 77, 30), (16, 44, 50, 45), (45, 50, 47, 18), (47, 19, 49, 51), (38, 82, 93, 53), (48, 51, 22, 0), (41, 15, 43, 52), (36, 81, 94, 54), (42, 52, 44, 16), (29, 76, 63, 6), (12, 38, 53, 39), (39, 53, 41, 14), (35, 11, 37, 54), (50, 90, 87, 46), (36, 54, 38, 12), (46, 87, 68, 17), (8, 32, 55, 33), (33, 55, 35, 10), (29, 7, 31, 56), (58, 98, 72, 23), (30, 56, 32, 8), (1, 60, 71, 22), (4, 26, 57, 27), (27, 57, 29, 6), (23, 3, 25, 58), (5, 62, 74, 26), (24, 58, 26, 4), (52, 92, 84, 41), (0, 22, 59, 20), (20, 59, 23, 2), (86, 68, 87, 90), (69, 88, 91, 89), (67, 84, 92, 85), (82, 66, 83, 93), (65, 80, 94, 81), (78, 64, 79, 95), (63, 76, 96, 77), (74, 62, 75, 97), (61, 72, 98, 73), (71, 60, 70, 99), (22, 71, 99, 59), (57, 97, 75, 28), (17, 68, 86, 44), (23, 72, 61, 2), (40, 83, 66, 13), (54, 94, 80, 35), (47, 88, 69, 18), (30, 77, 96, 56), (2, 61, 73, 24), (18, 69, 89, 48), (13, 66, 82, 38), (48, 89, 91, 51), (34, 79, 64, 9), (32, 78, 95, 55), (53, 93, 83, 40), (41, 84, 67, 14), (59, 99, 70, 21), (44, 86, 90, 50), (14, 67, 85, 42), (21, 70, 60, 1), (42, 85, 92, 52), (56, 96, 76, 29), (24, 73, 98, 58), (28, 75, 62, 5), (9, 64, 78, 32), (35, 80, 65, 10), (51, 91, 88, 47), (26, 74, 97, 57), (55, 95, 79, 34), (10, 65, 81, 36), (101, 110, 100, 119, 109, 118, 108, 117, 107, 116, 106, 115, 105, 114, 104, 113, 103, 112, 102, 111), (7, 103, 113, 31), (34, 114, 105, 11), (43, 117, 108, 17), (13, 106, 116, 40), (21, 110, 101, 3), (19, 109, 119, 49), (3, 101, 111, 25), (28, 112, 103, 7), (9, 104, 114, 34), (37, 115, 106, 13), (46, 118, 109, 19), (1, 100, 110, 21), (15, 107, 117, 43), (5, 102, 112, 28), (31, 113, 104, 9), (40, 116, 107, 15), (11, 105, 115, 37), (49, 119, 100, 1), (17, 108, 118, 46)])
me_cube_000.polygons.foreach_set('material_index', [1, 1, 1, 1, 1, 1, 1, 1, 1, 1, 1, 1, 1, 1, 1, 1, 1, 1, 1, 1, 1, 1, 1, 1, 1, 1, 1, 1, 1, 1, 1, 1, 1, 1, 1, 1, 1, 1, 1, 1, 1, 1, 1, 1, 1, 1, 1, 1, 1, 1, 1, 1, 1, 1, 1, 1, 1, 1, 1, 1, 1, 1, 1, 1, 1, 1, 1, 1, 1, 1, 1, 1, 1, 1, 1, 1, 1, 1, 1, 1, 1, 1, 1, 1, 1, 1, 1, 1, 1, 1, 1, 1, 1, 1, 1, 1, 1, 1, 1, 1, 1, 1])
me_cube_000.materials.append(mat_wood)
me_cube_000.materials.append(mat_material_008)
me_cube_000.use_remesh_preserve_volume = False
me_cube_000.use_remesh_preserve_attributes = False
me_cube_000.use_mirror_vertex_groups = False
me_cube_000.auto_texspace = False
me_cube_000.update()
me_plane_001 = bpy.data.meshes.new('Plane.001')
me_plane_001.from_pydata([(-1.01, -0.8524, 0.004269), (0.7132, -1.087, 0.006729), (-0.5041, 1.037, -0.009084), (0.989, 1.351, -0.00402), (-1.218, -0.05219, -0.01756), (-0.03993, -0.9304, 0.0268), (0.981, 0.005409, 0.01582), (0.0501, 1.27, 0.0004973), (0.007593, -0.008322, 0.0261), (-1.016, -0.8696, -0.09452), (0.7289, -1.04, -0.09452), (-0.4831, 1.067, -0.09452), (1.01, 1.294, -0.09452), (-1.211, -0.07877, -0.09452), (-0.01635, -0.9099, -0.09452), (1.0, 0.0, -0.09452), (0.05943, 1.291, -0.09452), (-0.2048, -0.1144, -0.3916), (0.1579, -0.1498, -0.3916), (-0.09402, 0.288, -0.3916), (0.2164, 0.3353, -0.3916), (-0.2453, 0.04998, -0.3916), (0.00298, -0.1228, -0.3916), (0.2142, 0.06635, -0.3916), (0.01873, 0.3348, -0.3916), (0.006378, 0.06635, -0.3916)], [], [(7, 16, 11, 2), (3, 12, 16, 7), (13, 11, 19, 21), (14, 9, 17, 22), (15, 10, 18, 23), (16, 12, 20, 24), (1, 10, 15, 6), (0, 9, 14, 5), (2, 11, 13, 4), (6, 15, 12, 3), (5, 14, 10, 1), (25, 24, 20, 23), (21, 19, 24, 25), (17, 21, 25, 22), (22, 25, 23, 18), (11, 16, 24, 19), (12, 15, 23, 20), (10, 14, 22, 18), (9, 13, 21, 17), (4, 13, 9, 0), (4, 0, 5, 8), (6, 8, 5, 1), (8, 6, 3, 7), (8, 7, 2, 4)])
me_plane_001.materials.append(mat_material)
me_plane_001.use_remesh_preserve_volume = False
me_plane_001.use_remesh_preserve_attributes = False
me_plane_001.use_mirror_vertex_groups = False
me_plane_001.update()
me_cylinder_003 = bpy.data.meshes.new('Cylinder.003')
me_cylinder_003.from_pydata([(0.857, 0.3079, 0.07821), (0.8788, 0.2759, 0.5281), (0.8987, 0.3109, 0.07821), (0.8819, 0.2762, 0.5281), (0.9222, 0.2764, 0.07821), (0.8837, 0.2736, 0.5281), (0.904, 0.2388, 0.07821), (0.8823, 0.2707, 0.5281), (0.8624, 0.2357, 0.07821), (0.8792, 0.2705, 0.5281), (0.8389, 0.2703, 0.07821), (0.8774, 0.2731, 0.5281), (0.8401, 0.3624, 0.1532), (0.8538, 0.3475, 0.2282), (0.8681, 0.332, 0.3031), (0.8523, 0.303, 0.3781), (0.8666, 0.2904, 0.4531), (0.8884, 0.294, 0.4531), (0.8921, 0.3127, 0.3781), (0.9251, 0.3134, 0.3031), (0.9314, 0.3336, 0.2282), (0.9374, 0.3529, 0.1532), (0.9023, 0.2769, 0.4531), (0.9204, 0.2829, 0.3781), (0.9375, 0.2548, 0.3031), (0.9581, 0.2594, 0.2282), (0.9779, 0.2638, 0.1532), (0.8945, 0.2562, 0.4531), (0.9088, 0.2436, 0.3781), (0.893, 0.2147, 0.3031), (0.9072, 0.1991, 0.2282), (0.921, 0.1843, 0.1532), (0.8727, 0.2527, 0.4531), (0.8689, 0.234, 0.3781), (0.836, 0.2332, 0.3031), (0.8296, 0.2131, 0.2282), (0.8237, 0.1938, 0.1532), (0.8587, 0.2698, 0.4531), (0.8407, 0.2637, 0.3781), (0.8235, 0.2919, 0.3031), (0.8029, 0.2873, 0.2282), (0.7832, 0.2828, 0.1532), (0.8632, 0.2989, 0.4531), (0.894, 0.3012, 0.4531), (0.9113, 0.2756, 0.4531), (0.8979, 0.2478, 0.4531), (0.8671, 0.2455, 0.4531), (0.8497, 0.2711, 0.4531), (0.8442, 0.3178, 0.3781), (0.9009, 0.327, 0.3781), (0.9372, 0.2825, 0.3781), (0.9168, 0.2289, 0.3781), (0.8602, 0.2197, 0.3781), (0.8239, 0.2641, 0.3781), (0.8227, 0.3341, 0.3031), (0.9043, 0.3538, 0.3031), (0.9621, 0.293, 0.3031), (0.9383, 0.2125, 0.3031), (0.8568, 0.1929, 0.3031), (0.799, 0.2537, 0.3031), (0.8576, 0.3813, 0.2282), (0.9626, 0.3472, 0.2282), (0.9855, 0.2392, 0.2282), (0.9035, 0.1653, 0.2282), (0.7985, 0.1995, 0.2282), (0.7755, 0.3075, 0.2282), (0.8342, 0.4021, 0.1532), (0.9689, 0.3779, 0.1532), (1.015, 0.2491, 0.1532), (0.9269, 0.1445, 0.1532), (0.7922, 0.1688, 0.1532), (0.7458, 0.2976, 0.1532), (0.9756, 0.4062, 0.07821), (1.043, 0.2575, 0.07821), (0.9481, 0.1246, 0.07821), (0.7855, 0.1404, 0.07821), (0.7179, 0.2892, 0.07821), (0.813, 0.4221, 0.07821), (0.8895, 0.3141, -0.06742), (0.9204, 0.2859, -0.06742), (0.9113, 0.2451, -0.06742), (0.8715, 0.2325, -0.06742), (0.8407, 0.2607, -0.06742), (0.8497, 0.3015, -0.06742), (-0.9845, -0.1275, 0.1187), (-0.9674, -0.1621, 0.611), (-0.9429, -0.1301, 0.1187), (-0.9643, -0.1623, 0.611), (-0.9243, -0.1675, 0.1187), (-0.9629, -0.1651, 0.611), (-0.9475, -0.2023, 0.1187), (-0.9646, -0.1677, 0.611), (-0.9891, -0.1996, 0.1187), (-0.9677, -0.1675, 0.611), (-1.008, -0.1622, 0.1187), (-0.9691, -0.1647, 0.611), (-0.9939, -0.07115, 0.2007), (-0.9823, -0.08773, 0.2828), (-0.9703, -0.1051, 0.3648), (-0.9899, -0.1316, 0.4469), (-0.9775, -0.146, 0.529), (-0.9554, -0.1455, 0.529), (-0.9491, -0.1275, 0.4469), (-0.9164, -0.1313, 0.3648), (-0.9073, -0.1122, 0.2828), (-0.8988, -0.09388, 0.2007), (-0.9439, -0.1644, 0.529), (-0.9252, -0.1608, 0.4469), (-0.9121, -0.191, 0.3648), (-0.891, -0.1893, 0.2828), (-0.8709, -0.1876, 0.2007), (-0.9545, -0.1837, 0.529), (-0.9421, -0.1982, 0.4469), (-0.9617, -0.2247, 0.3648), (-0.9497, -0.242, 0.2828), (-0.9381, -0.2586, 0.2007), (-0.9766, -0.1842, 0.529), (-0.9829, -0.2022, 0.4469), (-1.016, -0.1985, 0.3648), (-1.025, -0.2176, 0.2828), (-1.033, -0.2359, 0.2007), (-0.9881, -0.1654, 0.529), (-1.007, -0.1689, 0.4469), (-1.02, -0.1387, 0.3648), (-1.041, -0.1404, 0.2828), (-1.061, -0.1422, 0.2007), (-0.9797, -0.1372, 0.529), (-0.9489, -0.1392, 0.529), (-0.9352, -0.1668, 0.529), (-0.9523, -0.1926, 0.529), (-0.9831, -0.1906, 0.529), (-0.9968, -0.1629, 0.529), (-0.9959, -0.1159, 0.4469), (-0.9385, -0.1145, 0.4469), (-0.9086, -0.1635, 0.4469), (-0.9361, -0.2139, 0.4469), (-0.9935, -0.2152, 0.4469), (-1.023, -0.1662, 0.4469), (-1.015, -0.09674, 0.3648), (-0.9315, -0.08842, 0.3648), (-0.8825, -0.1566, 0.3648), (-0.9171, -0.233, 0.3648), (-1.001, -0.2413, 0.3648), (-1.049, -0.1732, 0.3648), (-0.9739, -0.05477, 0.2828), (-0.8746, -0.103, 0.2828), (-0.8667, -0.2131, 0.2828), (-0.9581, -0.275, 0.2828), (-1.057, -0.2268, 0.2828), (-1.065, -0.1167, 0.2828), (-0.9943, -0.03094, 0.2007), (-0.8641, -0.07341, 0.2007), (-0.8359, -0.2074, 0.2007), (-0.9377, -0.2988, 0.2007), (-1.068, -0.2563, 0.2007), (-1.096, -0.1224, 0.2007), (-0.8536, -0.04624, 0.1187), (-0.8071, -0.2029, 0.1187), (-0.9194, -0.3215, 0.1187), (-1.078, -0.2835, 0.1187), (-1.125, -0.1269, 0.1187), (-1.013, -0.00826, 0.1187), (-0.9515, -0.1257, -0.002255), (-0.9248, -0.1579, -0.002255), (-0.9393, -0.197, -0.002255), (-0.9805, -0.204, -0.002255), (-1.007, -0.1719, -0.002255), (-0.9927, -0.1327, -0.002255), (0.593, 1.175, 0.1815), (0.6062, 1.123, 0.9368), (0.6483, 1.159, 0.1815), (0.6103, 1.122, 0.9368), (0.6625, 1.104, 0.1815), (0.6114, 1.118, 0.9368), (0.6215, 1.064, 0.1815), (0.6083, 1.115, 0.9368), (0.5662, 1.079, 0.1815), (0.6042, 1.116, 0.9368), (0.552, 1.135, 0.1815), (0.6031, 1.12, 0.9368), (0.5966, 1.253, 0.3074), (0.6074, 1.227, 0.4333), (0.6186, 1.201, 0.5592), (0.5846, 1.171, 0.6851), (0.5972, 1.148, 0.811), (0.627, 1.142, 0.811), (0.6406, 1.164, 0.6851), (0.6835, 1.15, 0.5592), (0.7012, 1.173, 0.4333), (0.7179, 1.195, 0.3074), (0.6371, 1.114, 0.811), (0.6632, 1.113, 0.6851), (0.6722, 1.069, 0.5592), (0.701, 1.065, 0.4333), (0.7286, 1.061, 0.3074), (0.6173, 1.09, 0.811), (0.6299, 1.068, 0.6851), (0.596, 1.038, 0.5592), (0.6071, 1.011, 0.4333), (0.6179, 0.9852, 0.3074), (0.5875, 1.096, 0.811), (0.5739, 1.074, 0.6851), (0.531, 1.088, 0.5592), (0.5134, 1.065, 0.4333), (0.4966, 1.043, 0.3074), (0.5775, 1.125, 0.811), (0.5513, 1.125, 0.6851), (0.5423, 1.17, 0.5592), (0.5135, 1.173, 0.4333), (0.4859, 1.177, 0.3074), (0.5967, 1.16, 0.811), (0.6376, 1.149, 0.811), (0.6481, 1.108, 0.811), (0.6178, 1.078, 0.811), (0.5769, 1.089, 0.811), (0.5664, 1.131, 0.811), (0.5811, 1.194, 0.6851), (0.6586, 1.179, 0.6851), (0.6848, 1.105, 0.6851), (0.6334, 1.045, 0.6851), (0.5559, 1.059, 0.6851), (0.5298, 1.134, 0.6851), (0.561, 1.225, 0.5592), (0.6755, 1.212, 0.5592), (0.7218, 1.106, 0.5592), (0.6536, 1.014, 0.5592), (0.539, 1.026, 0.5592), (0.4927, 1.132, 0.5592), (0.6281, 1.269, 0.4333), (0.7478, 1.176, 0.4333), (0.727, 1.026, 0.4333), (0.5865, 0.9689, 0.4333), (0.4667, 1.062, 0.4333), (0.4876, 1.212, 0.4333), (0.6075, 1.307, 0.3074), (0.7703, 1.213, 0.3074), (0.77, 1.025, 0.3074), (0.607, 0.931, 0.3074), (0.4442, 1.025, 0.3074), (0.4445, 1.213, 0.3074), (0.7921, 1.246, 0.1815), (0.81, 1.023, 0.1815), (0.6251, 0.8953, 0.1815), (0.4224, 0.9918, 0.1815), (0.4045, 1.216, 0.1815), (0.5894, 1.343, 0.1815), (0.638, 1.168, -0.003952), (0.6646, 1.117, -0.003952), (0.6339, 1.068, -0.003952), (0.5766, 1.071, -0.003952), (0.5499, 1.121, -0.003952), (0.5806, 1.17, -0.003952)], [], [(42, 1, 3, 43), (43, 3, 5, 44), (44, 5, 7, 45), (45, 7, 9, 46), (3, 1, 11, 9, 7, 5), (47, 11, 1, 42), (46, 9, 11, 47), (10, 0, 78, 83), (75, 36, 41, 76), (70, 35, 40, 71), (64, 34, 39, 65), (58, 33, 38, 59), (52, 32, 37, 53), (76, 41, 12, 77), (71, 40, 13, 66), (65, 39, 14, 60), (59, 38, 15, 54), (53, 37, 16, 48), (74, 31, 36, 75), (69, 30, 35, 70), (63, 29, 34, 64), (57, 28, 33, 58), (51, 27, 32, 52), (73, 26, 31, 74), (68, 25, 30, 69), (62, 24, 29, 63), (56, 23, 28, 57), (50, 22, 27, 51), (72, 21, 26, 73), (67, 20, 25, 68), (61, 19, 24, 62), (55, 18, 23, 56), (49, 17, 22, 50), (77, 12, 21, 72), (66, 13, 20, 67), (60, 14, 19, 61), (54, 15, 18, 55), (48, 16, 17, 49), (32, 46, 47, 37), (37, 47, 42, 16), (27, 45, 46, 32), (22, 44, 45, 27), (17, 43, 44, 22), (16, 42, 43, 17), (15, 48, 49, 18), (18, 49, 50, 23), (23, 50, 51, 28), (28, 51, 52, 33), (38, 53, 48, 15), (33, 52, 53, 38), (14, 54, 55, 19), (19, 55, 56, 24), (24, 56, 57, 29), (29, 57, 58, 34), (39, 59, 54, 14), (34, 58, 59, 39), (13, 60, 61, 20), (20, 61, 62, 25), (25, 62, 63, 30), (30, 63, 64, 35), (40, 65, 60, 13), (35, 64, 65, 40), (12, 66, 67, 21), (21, 67, 68, 26), (26, 68, 69, 31), (31, 69, 70, 36), (41, 71, 66, 12), (36, 70, 71, 41), (0, 77, 72, 2), (2, 72, 73, 4), (4, 73, 74, 6), (6, 74, 75, 8), (10, 76, 77, 0), (8, 75, 76, 10), (78, 79, 80, 81, 82, 83), (8, 10, 83, 82), (6, 8, 82, 81), (4, 6, 81, 80), (2, 4, 80, 79), (0, 2, 79, 78), (126, 85, 87, 127), (127, 87, 89, 128), (128, 89, 91, 129), (129, 91, 93, 130), (87, 85, 95, 93, 91, 89), (131, 95, 85, 126), (130, 93, 95, 131), (94, 84, 162, 167), (159, 120, 125, 160), (154, 119, 124, 155), (148, 118, 123, 149), (142, 117, 122, 143), (136, 116, 121, 137), (160, 125, 96, 161), (155, 124, 97, 150), (149, 123, 98, 144), (143, 122, 99, 138), (137, 121, 100, 132), (158, 115, 120, 159), (153, 114, 119, 154), (147, 113, 118, 148), (141, 112, 117, 142), (135, 111, 116, 136), (157, 110, 115, 158), (152, 109, 114, 153), (146, 108, 113, 147), (140, 107, 112, 141), (134, 106, 111, 135), (156, 105, 110, 157), (151, 104, 109, 152), (145, 103, 108, 146), (139, 102, 107, 140), (133, 101, 106, 134), (161, 96, 105, 156), (150, 97, 104, 151), (144, 98, 103, 145), (138, 99, 102, 139), (132, 100, 101, 133), (116, 130, 131, 121), (121, 131, 126, 100), (111, 129, 130, 116), (106, 128, 129, 111), (101, 127, 128, 106), (100, 126, 127, 101), (99, 132, 133, 102), (102, 133, 134, 107), (107, 134, 135, 112), (112, 135, 136, 117), (122, 137, 132, 99), (117, 136, 137, 122), (98, 138, 139, 103), (103, 139, 140, 108), (108, 140, 141, 113), (113, 141, 142, 118), (123, 143, 138, 98), (118, 142, 143, 123), (97, 144, 145, 104), (104, 145, 146, 109), (109, 146, 147, 114), (114, 147, 148, 119), (124, 149, 144, 97), (119, 148, 149, 124), (96, 150, 151, 105), (105, 151, 152, 110), (110, 152, 153, 115), (115, 153, 154, 120), (125, 155, 150, 96), (120, 154, 155, 125), (84, 161, 156, 86), (86, 156, 157, 88), (88, 157, 158, 90), (90, 158, 159, 92), (94, 160, 161, 84), (92, 159, 160, 94), (162, 163, 164, 165, 166, 167), (92, 94, 167, 166), (90, 92, 166, 165), (88, 90, 165, 164), (86, 88, 164, 163), (84, 86, 163, 162), (210, 169, 171, 211), (211, 171, 173, 212), (212, 173, 175, 213), (213, 175, 177, 214), (171, 169, 179, 177, 175, 173), (215, 179, 169, 210), (214, 177, 179, 215), (178, 168, 246, 251), (243, 204, 209, 244), (238, 203, 208, 239), (232, 202, 207, 233), (226, 201, 206, 227), (220, 200, 205, 221), (244, 209, 180, 245), (239, 208, 181, 234), (233, 207, 182, 228), (227, 206, 183, 222), (221, 205, 184, 216), (242, 199, 204, 243), (237, 198, 203, 238), (231, 197, 202, 232), (225, 196, 201, 226), (219, 195, 200, 220), (241, 194, 199, 242), (236, 193, 198, 237), (230, 192, 197, 231), (224, 191, 196, 225), (218, 190, 195, 219), (240, 189, 194, 241), (235, 188, 193, 236), (229, 187, 192, 230), (223, 186, 191, 224), (217, 185, 190, 218), (245, 180, 189, 240), (234, 181, 188, 235), (228, 182, 187, 229), (222, 183, 186, 223), (216, 184, 185, 217), (200, 214, 215, 205), (205, 215, 210, 184), (195, 213, 214, 200), (190, 212, 213, 195), (185, 211, 212, 190), (184, 210, 211, 185), (183, 216, 217, 186), (186, 217, 218, 191), (191, 218, 219, 196), (196, 219, 220, 201), (206, 221, 216, 183), (201, 220, 221, 206), (182, 222, 223, 187), (187, 223, 224, 192), (192, 224, 225, 197), (197, 225, 226, 202), (207, 227, 222, 182), (202, 226, 227, 207), (181, 228, 229, 188), (188, 229, 230, 193), (193, 230, 231, 198), (198, 231, 232, 203), (208, 233, 228, 181), (203, 232, 233, 208), (180, 234, 235, 189), (189, 235, 236, 194), (194, 236, 237, 199), (199, 237, 238, 204), (209, 239, 234, 180), (204, 238, 239, 209), (168, 245, 240, 170), (170, 240, 241, 172), (172, 241, 242, 174), (174, 242, 243, 176), (178, 244, 245, 168), (176, 243, 244, 178), (246, 247, 248, 249, 250, 251), (176, 178, 251, 250), (174, 176, 250, 249), (172, 174, 249, 248), (170, 172, 248, 247), (168, 170, 247, 246)])
me_cylinder_003.polygons.foreach_set('material_index', [0, 0, 0, 0, 0, 0, 0, 1, 0, 0, 0, 0, 0, 0, 0, 0, 0, 0, 0, 0, 0, 0, 0, 0, 0, 0, 0, 0, 0, 0, 0, 0, 0, 0, 0, 0, 0, 0, 0, 0, 0, 0, 0, 0, 0, 0, 0, 0, 0, 0, 0, 0, 0, 0, 0, 0, 0, 0, 0, 0, 0, 0, 0, 0, 0, 0, 0, 0, 0, 0, 0, 0, 0, 0, 0, 1, 1, 1, 1, 1, 0, 0, 0, 0, 0, 0, 0, 1, 0, 0, 0, 0, 0, 0, 0, 0, 0, 0, 0, 0, 0, 0, 0, 0, 0, 0, 0, 0, 0, 0, 0, 0, 0, 0, 0, 0, 0, 0, 0, 0, 0, 0, 0, 0, 0, 0, 0, 0, 0, 0, 0, 0, 0, 0, 0, 0, 0, 0, 0, 0, 0, 0, 0, 0, 0, 0, 0, 0, 0, 0, 0, 0, 0, 0, 0, 1, 1, 1, 1, 1, 0, 0, 0, 0, 0, 0, 0, 1, 0, 0, 0, 0, 0, 0, 0, 0, 0, 0, 0, 0, 0, 0, 0, 0, 0, 0, 0, 0, 0, 0, 0, 0, 0, 0, 0, 0, 0, 0, 0, 0, 0, 0, 0, 0, 0, 0, 0, 0, 0, 0, 0, 0, 0, 0, 0, 0, 0, 0, 0, 0, 0, 0, 0, 0, 0, 0, 0, 0, 0, 0, 0, 0, 0, 0, 0, 1, 1, 1, 1, 1])
me_cylinder_003.materials.append(mat_material_010)
me_cylinder_003.materials.append(mat_material_007)
me_cylinder_003.use_remesh_preserve_volume = False
me_cylinder_003.use_remesh_preserve_attributes = False
me_cylinder_003.use_mirror_vertex_groups = False
me_cylinder_003.update()
me_cube_003 = bpy.data.meshes.new('Cube.003')
me_cube_003.from_pydata([(-0.00225, -0.1259, 0.1331), (-0.00225, -0.03686, 0.1331), (0.4568, -0.03686, 0.1331), (0.4568, -0.1259, 0.1331), (-0.00225, -0.1259, 0.1043), (-0.00225, -0.03686, 0.1043), (0.4568, -0.03686, 0.1043), (0.4568, -0.1259, 0.1043), (-0.00225, -0.05913, 0.1043), (-0.00225, -0.05913, 0.1331), (0.4568, -0.05913, 0.1043), (0.4568, -0.05913, 0.1331), (-0.02287, -0.1259, 0.1331), (-0.02287, -0.1259, 0.1043), (-0.02287, -0.05913, 0.1043), (-0.02287, -0.05913, 0.1331), (0.4293, -0.03686, 0.1043), (0.4293, -0.03686, 0.1331), (0.4293, -0.1259, 0.1043), (0.4293, -0.1259, 0.1331), (0.4293, -0.05913, 0.1043), (0.4293, -0.05913, 0.1331), (0.4919, -0.03686, 0.1331), (0.4919, -0.1259, 0.1331), (0.4919, -0.03686, 0.1043), (0.4919, -0.1259, 0.1043), (0.4919, -0.05913, 0.1043), (0.4919, -0.05913, 0.1331), (0.4568, -0.03686, 0.1489), (0.4568, -0.05913, 0.1489), (0.4293, -0.03686, 0.1489), (0.4293, -0.05913, 0.1489), (0.4568, -0.03686, 0.003092), (0.4568, -0.05913, 0.003092), (0.4293, -0.03686, 0.003092), (0.4293, -0.05913, 0.003092), (0.3832, -0.03686, 0.1331), (0.3832, -0.1259, 0.1043), (0.3832, -0.05913, 0.1043), (0.3832, -0.03686, 0.1043), (0.3832, -0.1259, 0.1331), (0.3832, -0.05913, 0.1331), (-0.00225, -0.1783, 0.1331), (-0.00225, -0.2674, 0.1331), (0.4568, -0.2674, 0.1331), (0.4568, -0.1783, 0.1331), (-0.00225, -0.1783, 0.1043), (-0.00225, -0.2674, 0.1043), (0.4568, -0.2674, 0.1043), (0.4568, -0.1783, 0.1043), (-0.00225, -0.2451, 0.1043), (-0.00225, -0.2451, 0.1331), (0.4568, -0.2451, 0.1043), (0.4568, -0.2451, 0.1331), (-0.02287, -0.1783, 0.1331), (-0.02287, -0.1783, 0.1043), (-0.02287, -0.2451, 0.1043), (-0.02287, -0.2451, 0.1331), (0.4293, -0.2674, 0.1043), (0.4293, -0.2674, 0.1331), (0.4293, -0.1783, 0.1043), (0.4293, -0.1783, 0.1331), (0.4293, -0.2451, 0.1043), (0.4293, -0.2451, 0.1331), (0.4919, -0.2674, 0.1331), (0.4919, -0.1783, 0.1331), (0.4919, -0.2674, 0.1043), (0.4919, -0.1783, 0.1043), (0.4919, -0.2451, 0.1043), (0.4919, -0.2451, 0.1331), (0.4568, -0.2674, 0.1489), (0.4568, -0.2451, 0.1489), (0.4293, -0.2674, 0.1489), (0.4293, -0.2451, 0.1489), (0.4568, -0.2674, 0.003092), (0.4568, -0.2451, 0.003092), (0.4293, -0.2674, 0.003092), (0.4293, -0.2451, 0.003092), (0.3832, -0.2674, 0.1331), (0.3832, -0.1783, 0.1043), (0.3832, -0.2451, 0.1043), (0.3832, -0.2674, 0.1043), (0.3832, -0.1783, 0.1331), (0.3832, -0.2451, 0.1331)], [], [(8, 9, 1, 5), (16, 17, 2, 6), (37, 40, 0, 4), (21, 31, 30, 17), (38, 8, 5, 39), (37, 4, 8, 38), (19, 3, 11, 21), (8, 14, 15, 9), (13, 12, 15, 14), (4, 13, 14, 8), (9, 15, 12, 0), (0, 12, 13, 4), (3, 23, 27, 11), (40, 19, 21, 41), (7, 18, 20, 10), (16, 34, 35, 20), (41, 21, 17, 36), (7, 3, 19, 18), (39, 36, 17, 16), (26, 24, 22, 27, 23, 25), (6, 24, 26, 10), (11, 27, 22, 2), (7, 25, 23, 3), (10, 26, 25, 7), (2, 22, 24, 6), (31, 29, 28, 30), (17, 30, 28, 2), (11, 29, 31, 21), (2, 28, 29, 11), (33, 35, 34, 32), (20, 35, 33, 10), (10, 33, 32, 6), (6, 32, 34, 16), (5, 1, 36, 39), (9, 41, 36, 1), (0, 40, 41, 9), (18, 37, 38, 20), (20, 38, 39, 16), (18, 19, 40, 37), (50, 47, 43, 51), (58, 48, 44, 59), (79, 46, 42, 82), (63, 59, 72, 73), (80, 81, 47, 50), (79, 80, 50, 46), (61, 63, 53, 45), (50, 51, 57, 56), (55, 56, 57, 54), (46, 50, 56, 55), (51, 42, 54, 57), (42, 46, 55, 54), (45, 53, 69, 65), (82, 83, 63, 61), (49, 52, 62, 60), (58, 62, 77, 76), (83, 78, 59, 63), (49, 60, 61, 45), (81, 58, 59, 78), (68, 67, 65, 69, 64, 66), (48, 52, 68, 66), (53, 44, 64, 69), (49, 45, 65, 67), (52, 49, 67, 68), (44, 48, 66, 64), (73, 72, 70, 71), (59, 44, 70, 72), (53, 63, 73, 71), (44, 53, 71, 70), (75, 74, 76, 77), (62, 52, 75, 77), (52, 48, 74, 75), (48, 58, 76, 74), (47, 81, 78, 43), (51, 43, 78, 83), (42, 51, 83, 82), (60, 62, 80, 79), (62, 58, 81, 80), (60, 79, 82, 61)])
me_cube_003.materials.append(mat_wood)
me_cube_003.materials.append(mat_material_008)
me_cube_003.use_remesh_preserve_volume = False
me_cube_003.use_remesh_preserve_attributes = False
me_cube_003.use_mirror_vertex_groups = False
me_cube_003.update()

# ---- objects
ob_logs2 = bpy.data.objects.new('Logs2', me_cylinder_001)
ob_logs1 = bpy.data.objects.new('Logs1', me_cylinder)
ob_chamine = bpy.data.objects.new('Chamine', me_cube_002)
ob_plane = bpy.data.objects.new('Plane', me_plane)
ob_serra_001 = bpy.data.objects.new('Serra.001', me_cube_000)
ob_sun = bpy.data.objects.new('Sun', light_sun_001)
ob_plane_001 = bpy.data.objects.new('Plane.001', me_plane_001)
ob_trees = bpy.data.objects.new('Trees', me_cylinder_003)
ob_serra = bpy.data.objects.new('Serra', me_cube_003)

# ---- transforms, parenting, visibility, modifiers, constraints
ob_logs2.location = (-0.1482, -0.006158, 0.0)
ob_logs2.lineart.crease_threshold = 0.0
ob_logs1.location = (0.0, 0.0, 0.0)
ob_logs1.lineart.crease_threshold = 0.0
ob_chamine.location = (0.0, 0.0, 0.0)
ob_chamine.lineart.crease_threshold = 0.0
ob_plane.location = (0.0, 0.0, 0.0)
ob_plane.lineart.crease_threshold = 0.0
ob_serra_001.location = (0.3832, -0.1528, 0.1187)
ob_serra_001.show_texture_space = True
ob_serra_001.lineart.crease_threshold = 0.0
ob_sun.location = (1.479, 2.565, 0.8876)
ob_sun.rotation_euler = (1.308, -0.2343, 2.649)
ob_sun.lineart.crease_threshold = 0.0
ob_plane_001.location = (0.0, 0.0, 0.0)
ob_plane_001.lineart.crease_threshold = 0.0
_m = ob_plane_001.modifiers.new('Subsurf', 'SUBSURF')
_m.uv_smooth = 'PRESERVE_CORNERS'
_m.quality = 2
_m.show_only_control_edges = False
ob_trees.location = (0.0, 0.0, 0.0)
ob_trees.lineart.crease_threshold = 0.0
ob_serra.location = (0.0, 0.0, 0.0)
ob_serra.lineart.crease_threshold = 0.0

# ---- collection membership
col_collection_1.objects.link(ob_logs2)
col_collection_1.objects.link(ob_logs1)
col_collection_1.objects.link(ob_chamine)
col_collection_1.objects.link(ob_plane)
col_collection_3.objects.link(ob_serra_001)
col_collection_3.objects.link(ob_sun)
col_collection_3.objects.link(ob_plane_001)
col_collection_3.objects.link(ob_trees)
col_collection_3.objects.link(ob_serra)

# ---- scene / render settings (as saved in the file)
scene.frame_start = 1; scene.frame_end = 250; scene.frame_set(1)
scene.render.engine = 'CYCLES'
scene.render.resolution_percentage = 50
scene.render.dither_intensity = 0.0
scene.cycles.use_denoising = False
scene.cycles.samples = 10
scene.cycles.sampling_pattern = 'TABULATED_SOBOL'
scene.cycles.light_sampling_threshold = 0.0
scene.cycles.use_adaptive_sampling = False
scene.cycles.use_light_tree = False
scene.cycles.blur_glossy = 0.0
scene.cycles.pixel_filter_type = 'GAUSSIAN'
scene.cycles.sample_clamp_indirect = 0.0
scene.view_settings.view_transform = 'Standard'
bpy.context.view_layer.update()

# ---- added for rendering (the .blend has no active camera): camera
cam_auto = bpy.data.cameras.new('AutoCamera')
cam_auto.lens = 50.0
cam_auto.sensor_width = 36.0
cam_auto.clip_end = 1000.0
ob_auto_camera = bpy.data.objects.new('AutoCamera', cam_auto)
scene.collection.objects.link(ob_auto_camera)
ob_auto_camera.location = (3.26989, -3.89668, 3.02061)
ob_auto_camera.rotation_euler = (1.09748, -7.21219e-08, 0.694738)
scene.camera = ob_auto_camera
bpy.context.view_layer.update()
